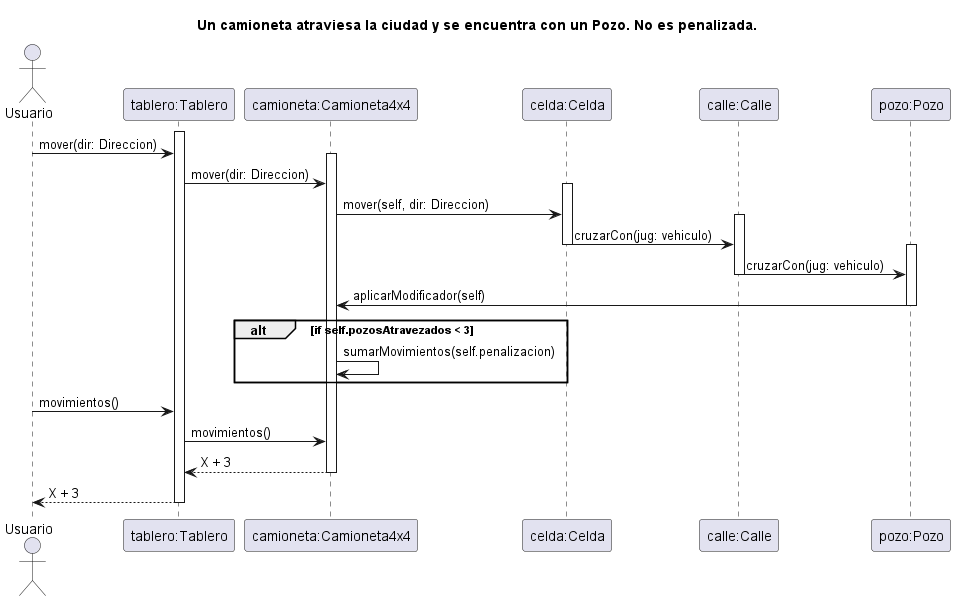

The diagram above was rendered by PlantUML. Its source (embedded in the PNG):
@startuml SecuenciaUnaCamionetaCruzaUnPozoYNoEsPenalizado
' Caso de uso 
' Una camioneta atraviesa la ciudad y se encuentra con un Pozo. No penalizada .

title Un camioneta atraviesa la ciudad y se encuentra con un Pozo. No es penalizada.

Actor Usuario as user
participant "tablero:Tablero" as tablero
participant "camioneta:Camioneta4x4" as vehiculo
participant "celda:Celda" as celda
participant "calle:Calle" as calle
participant "pozo:Pozo" as pozo

' participant "Direccion" as direccion
' participant "Modificador" as modificador

activate tablero


user -> tablero: mover(dir: Direccion)

activate vehiculo

tablero -> vehiculo: mover(dir: Direccion)

activate celda

vehiculo -> celda: mover(self, dir: Direccion)

activate calle

celda -> calle: cruzarCon(jug: vehiculo)

deactivate celda
activate pozo

calle -> pozo: cruzarCon(jug: vehiculo)

deactivate calle

pozo -> vehiculo: aplicarModificador(self)
deactivate pozo

alt if self.pozosAtravezados < 3
vehiculo -> vehiculo: sumarMovimientos(self.penalizacion)

end alt


deactivate calle
deactivate celda

user -> tablero: movimientos()
tablero -> vehiculo: movimientos()
vehiculo --> tablero: X + 3

deactivate vehiculo

tablero --> user: X + 3

deactivate tablero
@enduml